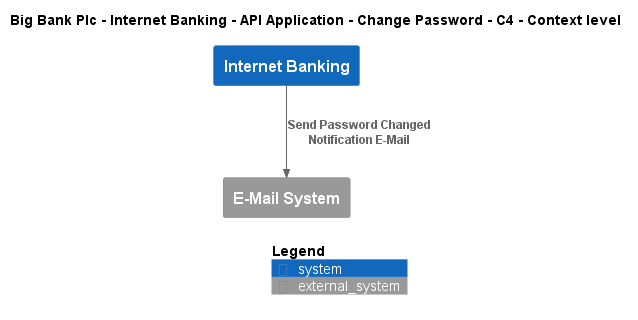

The diagram above was rendered by PlantUML. Its source (embedded in the PNG):
@startuml
!include ..\..\..\..\..\..\..\.c4s\C4_Context.puml

AddElementTag("c4interflow:lifecycle:new", $bgColor=green, $fontColor=#ffffff, $borderColor=green, $shadowing="False")
AddElementTag("c4interflow:lifecycle:changed", $bgColor=orange, $fontColor=#ffffff, $borderColor=orange, $shadowing="False")
AddElementTag("c4interflow:lifecycle:removed", $bgColor=red, $fontColor=#ffffff, $borderColor=red, $shadowing="False")

AddRelTag("c4interflow:lifecycle:new", $textColor=green, $lineColor=green)
AddRelTag("c4interflow:lifecycle:changed", $textColor=orange, $lineColor=orange)
AddRelTag("c4interflow:lifecycle:removed", $textColor=red, $lineColor=red)

SHOW_PERSON_PORTRAIT()
LAYOUT_TOP_DOWN()

skinparam linetype polyline

title Big Bank Plc - Internet Banking - API Application - Change Password - C4 - Context level

System(BigBankPlc.SoftwareSystems.InternetBanking, "Internet Banking", "")
System_Ext(BigBankPlc.SoftwareSystems.EMailSystem, "E-Mail System", "")

Rel(BigBankPlc.SoftwareSystems.InternetBanking, BigBankPlc.SoftwareSystems.EMailSystem, "Send Password Changed Notification E-Mail")


SHOW_LEGEND()
@enduml